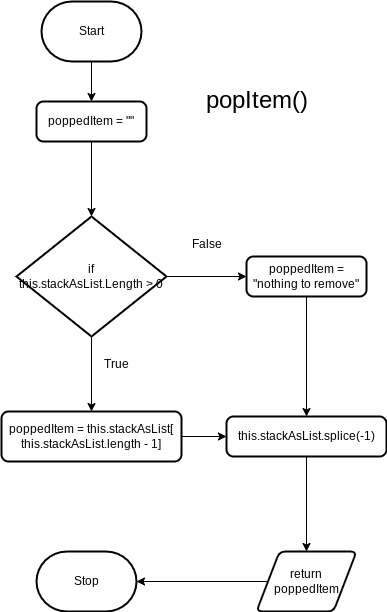

The diagram above was exported from draw.io. Its source (the exported page's mxGraphModel, read from the mxfile embedded in the PNG):
<mxGraphModel dx="912" dy="594" grid="1" gridSize="10" guides="1" tooltips="1" connect="1" arrows="1" fold="1" page="1" pageScale="1" pageWidth="827" pageHeight="1169" math="0" shadow="0">
  <root>
    <mxCell id="0" />
    <mxCell id="1" parent="0" />
    <mxCell id="2" style="edgeStyle=none;html=1;entryX=0.5;entryY=0;entryDx=0;entryDy=0;" parent="1" source="3" target="6" edge="1">
      <mxGeometry relative="1" as="geometry">
        <Array as="points" />
      </mxGeometry>
    </mxCell>
    <mxCell id="3" value="Start" style="strokeWidth=2;html=1;shape=mxgraph.flowchart.terminator;whiteSpace=wrap;" parent="1" vertex="1">
      <mxGeometry x="180" y="210" width="100" height="60" as="geometry" />
    </mxCell>
    <mxCell id="4" value="Stop" style="strokeWidth=2;html=1;shape=mxgraph.flowchart.terminator;whiteSpace=wrap;" parent="1" vertex="1">
      <mxGeometry x="175" y="760" width="100" height="60" as="geometry" />
    </mxCell>
    <mxCell id="5" style="edgeStyle=none;html=1;entryX=0.5;entryY=0;entryDx=0;entryDy=0;entryPerimeter=0;" parent="1" source="6" target="9" edge="1">
      <mxGeometry relative="1" as="geometry" />
    </mxCell>
    <mxCell id="6" value="&lt;div&gt;poppedItem = &quot;&quot;&lt;/div&gt;" style="rounded=1;whiteSpace=wrap;html=1;absoluteArcSize=1;arcSize=14;strokeWidth=2;" parent="1" vertex="1">
      <mxGeometry x="175" y="310" width="110" height="40" as="geometry" />
    </mxCell>
    <mxCell id="7" style="edgeStyle=none;html=1;fontSize=24;" parent="1" source="9" target="12" edge="1">
      <mxGeometry relative="1" as="geometry" />
    </mxCell>
    <mxCell id="8" style="edgeStyle=none;html=1;entryX=0;entryY=0.5;entryDx=0;entryDy=0;fontSize=24;" parent="1" source="9" target="14" edge="1">
      <mxGeometry relative="1" as="geometry" />
    </mxCell>
    <mxCell id="9" value="if &lt;br&gt;this.stackAsList.Length &amp;gt; 0" style="strokeWidth=2;html=1;shape=mxgraph.flowchart.decision;whiteSpace=wrap;" parent="1" vertex="1">
      <mxGeometry x="155" y="425" width="150" height="120" as="geometry" />
    </mxCell>
    <mxCell id="10" value="&lt;font style=&quot;font-size: 24px;&quot;&gt;popItem()&lt;/font&gt;" style="text;html=1;align=center;verticalAlign=middle;resizable=0;points=[];autosize=1;strokeColor=none;fillColor=none;" parent="1" vertex="1">
      <mxGeometry x="330" y="290" width="130" height="40" as="geometry" />
    </mxCell>
    <mxCell id="11" style="edgeStyle=none;html=1;entryX=0;entryY=0.5;entryDx=0;entryDy=0;fontSize=24;" parent="1" source="12" target="16" edge="1">
      <mxGeometry relative="1" as="geometry" />
    </mxCell>
    <mxCell id="12" value="&lt;div&gt;poppedItem = this.stackAsList[&lt;/div&gt;&lt;div&gt;this.stackAsList.length - 1]&lt;/div&gt;" style="rounded=1;whiteSpace=wrap;html=1;absoluteArcSize=1;arcSize=14;strokeWidth=2;" parent="1" vertex="1">
      <mxGeometry x="140" y="620" width="180" height="50" as="geometry" />
    </mxCell>
    <mxCell id="13" style="edgeStyle=none;html=1;fontSize=24;" parent="1" source="14" target="16" edge="1">
      <mxGeometry relative="1" as="geometry" />
    </mxCell>
    <mxCell id="14" value="&lt;div&gt;poppedItem = &quot;nothing to remove&quot;&lt;/div&gt;" style="rounded=1;whiteSpace=wrap;html=1;absoluteArcSize=1;arcSize=14;strokeWidth=2;" parent="1" vertex="1">
      <mxGeometry x="385" y="465" width="120" height="40" as="geometry" />
    </mxCell>
    <mxCell id="15" style="edgeStyle=none;html=1;entryX=0.5;entryY=0;entryDx=0;entryDy=0;" parent="1" source="16" target="20" edge="1">
      <mxGeometry relative="1" as="geometry" />
    </mxCell>
    <mxCell id="16" value="&lt;div&gt;this.stackAsList.splice(-1)&lt;/div&gt;" style="rounded=1;whiteSpace=wrap;html=1;absoluteArcSize=1;arcSize=14;strokeWidth=2;" parent="1" vertex="1">
      <mxGeometry x="365" y="625" width="160" height="40" as="geometry" />
    </mxCell>
    <mxCell id="17" value="&lt;font style=&quot;font-size: 12px;&quot;&gt;True&lt;/font&gt;" style="text;html=1;align=center;verticalAlign=middle;resizable=0;points=[];autosize=1;strokeColor=none;fillColor=none;fontSize=24;" parent="1" vertex="1">
      <mxGeometry x="230" y="550" width="50" height="40" as="geometry" />
    </mxCell>
    <mxCell id="18" value="&lt;font style=&quot;font-size: 12px;&quot;&gt;False&lt;/font&gt;" style="text;html=1;align=center;verticalAlign=middle;resizable=0;points=[];autosize=1;strokeColor=none;fillColor=none;fontSize=24;" parent="1" vertex="1">
      <mxGeometry x="320" y="430" width="50" height="40" as="geometry" />
    </mxCell>
    <mxCell id="19" style="edgeStyle=none;html=1;entryX=1;entryY=0.5;entryDx=0;entryDy=0;entryPerimeter=0;" parent="1" source="20" target="4" edge="1">
      <mxGeometry relative="1" as="geometry" />
    </mxCell>
    <mxCell id="20" value="return&lt;br&gt;poppedItem" style="shape=parallelogram;html=1;strokeWidth=2;perimeter=parallelogramPerimeter;whiteSpace=wrap;rounded=1;arcSize=12;size=0.23;" parent="1" vertex="1">
      <mxGeometry x="395" y="760" width="100" height="60" as="geometry" />
    </mxCell>
  </root>
</mxGraphModel>